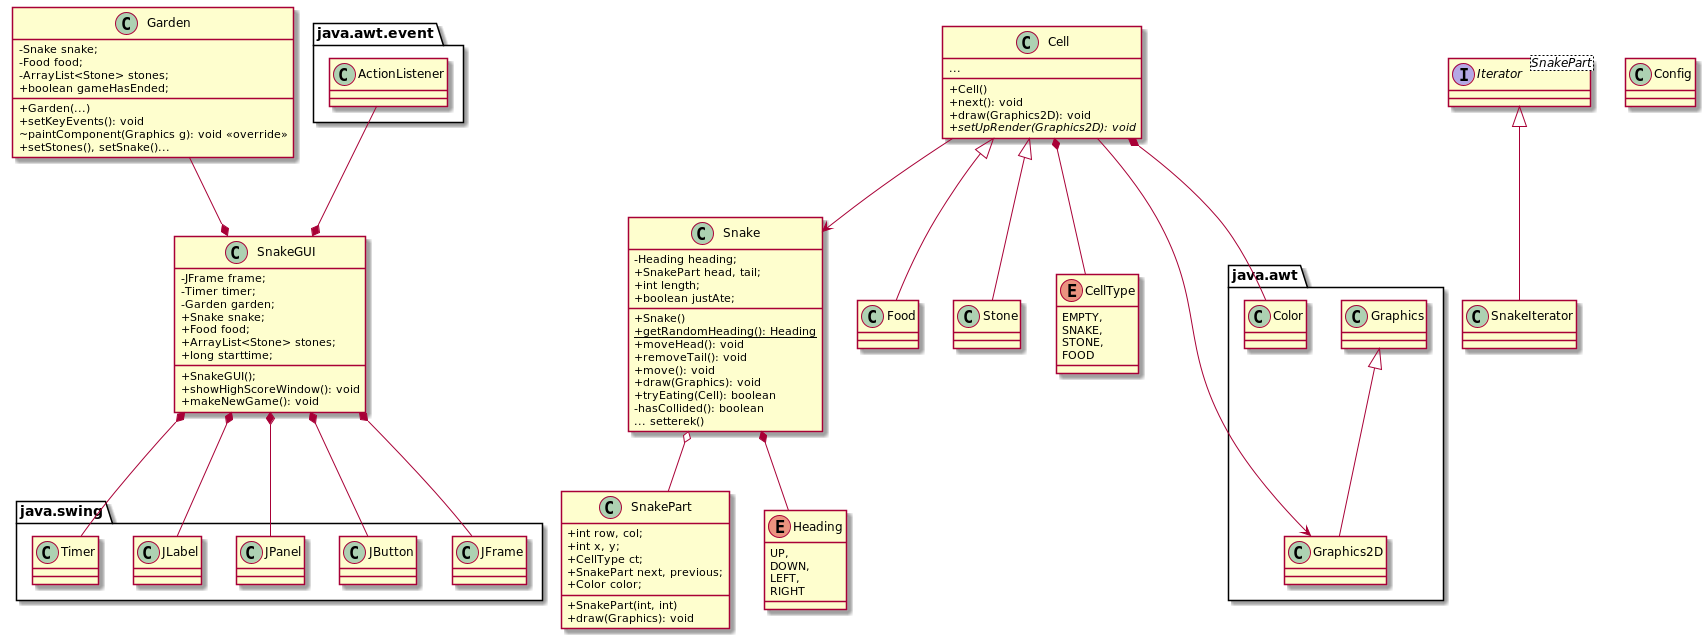

The diagram above was rendered by PlantUML. Its source (embedded in the PNG):
@startuml
'https://plantuml.com/class-diagram
skinparam classAttributeIconSize 0

class java.swing.JFrame
class java.swing.JButton
class java.swing.JPanel
class java.swing.JLabel
class java.swing.Timer
class java.awt.Graphics
class java.awt.Graphics2D

java.awt.Graphics <|-- java.awt.Graphics2D

class java.awt.event.ActionListener
class java.awt.Color

class SnakeGUI

SnakeGUI *-up- java.awt.event.ActionListener
SnakeGUI *-up- Garden
SnakeGUI *-down- java.swing.JFrame
SnakeGUI *-- java.swing.JPanel
SnakeGUI *-- java.swing.JButton
SnakeGUI *-- java.swing.JLabel
SnakeGUI *-- java.swing.Timer

class Garden

class Snake
class SnakePart
Snake o-- SnakePart
Snake *-- Heading

class Cell
class Food
class Stone

interface Iterator<SnakePart> {
}

Iterator <|-- SnakeIterator

Cell <|-- Food
Cell <|-- Stone

Cell *-- CellType
Cell *-- java.awt.Color


enum CellType {
    EMPTY,
    SNAKE,
    STONE,
    FOOD
}

enum Heading {
    UP,
    DOWN,
    LEFT,
    RIGHT
}

class SnakeGUI {
    - JFrame frame;
    - Timer timer;
    - Garden garden;
    + Snake snake;
    + Food food;
    + ArrayList<Stone> stones;
    + long starttime;
    + SnakeGUI();
    + showHighScoreWindow(): void
    + makeNewGame(): void
}

class SnakePart {
    + int row, col;
    + int x, y;
    + CellType ct;
    + SnakePart next, previous;
    + Color color;
    + SnakePart(int, int)
    + draw(Graphics): void
}

class Config {
}

class Garden {
     - Snake snake;
     - Food food;
     - ArrayList<Stone> stones;
     + boolean gameHasEnded;
     + Garden(...)
     + setKeyEvents(): void
     ~ paintComponent(Graphics g): void <<override>>
     + setStones(), setSnake()...
}

class Cell {
    ...
    + Cell()
    + next(): void
    + draw(Graphics2D): void
    + {abstract} setUpRender(Graphics2D): void
}

Cell --> java.awt.Graphics2D

class Snake {
    - Heading heading;
    + SnakePart head, tail;
    + int length;
    + boolean justAte;
    + Snake()
    + {static} getRandomHeading(): Heading
    + moveHead(): void
    + removeTail(): void
    + move(): void
    + draw(Graphics): void
    + tryEating(Cell): boolean
    - hasCollided(): boolean
    ... setterek()
}

Cell --> Snake

@enduml